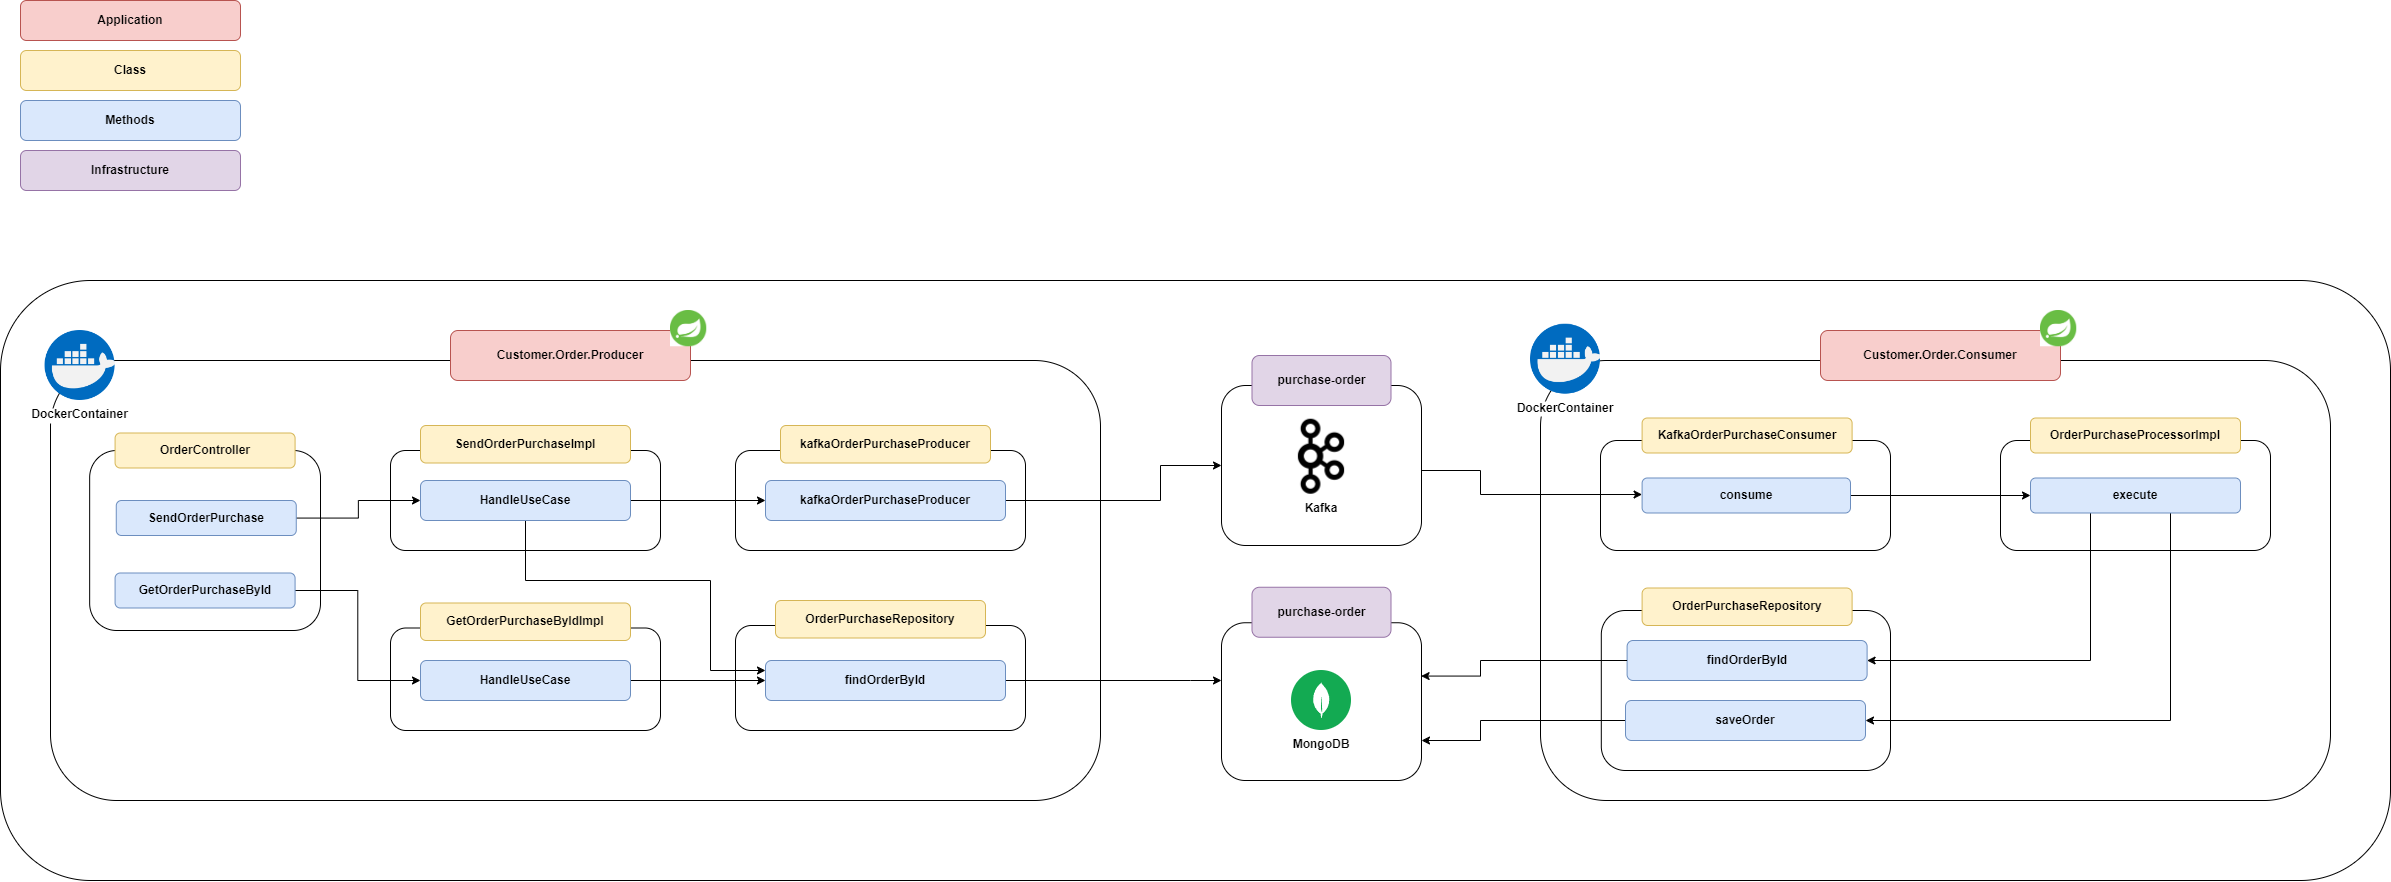

The diagram above was exported from draw.io. Its source (the exported page's mxGraphModel, read from the mxfile embedded in the PNG):
<mxGraphModel dx="2963" dy="1569" grid="1" gridSize="10" guides="1" tooltips="1" connect="1" arrows="1" fold="1" page="1" pageScale="1" pageWidth="827" pageHeight="1169" math="0" shadow="0">
  <root>
    <mxCell id="0" />
    <mxCell id="1" parent="0" />
    <mxCell id="OkHMNu5PUlCFcL3KIx73-54" value="" style="rounded=1;whiteSpace=wrap;html=1;fillColor=none;" vertex="1" parent="1">
      <mxGeometry x="20" y="320" width="2390" height="600" as="geometry" />
    </mxCell>
    <mxCell id="OkHMNu5PUlCFcL3KIx73-4" value="" style="rounded=1;whiteSpace=wrap;html=1;fillColor=none;" vertex="1" parent="1">
      <mxGeometry x="70" y="400" width="1050" height="440" as="geometry" />
    </mxCell>
    <mxCell id="OkHMNu5PUlCFcL3KIx73-32" value="" style="rounded=1;whiteSpace=wrap;html=1;fillColor=none;" vertex="1" parent="1">
      <mxGeometry x="755" y="665" width="290" height="105" as="geometry" />
    </mxCell>
    <mxCell id="OkHMNu5PUlCFcL3KIx73-27" value="" style="rounded=1;whiteSpace=wrap;html=1;fillColor=none;" vertex="1" parent="1">
      <mxGeometry x="410" y="667.5" width="270" height="102.5" as="geometry" />
    </mxCell>
    <mxCell id="OkHMNu5PUlCFcL3KIx73-24" value="" style="rounded=1;whiteSpace=wrap;html=1;fillColor=none;" vertex="1" parent="1">
      <mxGeometry x="1241" y="662.25" width="200" height="157.75" as="geometry" />
    </mxCell>
    <mxCell id="OkHMNu5PUlCFcL3KIx73-18" value="" style="rounded=1;whiteSpace=wrap;html=1;fillColor=none;" vertex="1" parent="1">
      <mxGeometry x="755" y="490" width="290" height="100" as="geometry" />
    </mxCell>
    <mxCell id="OkHMNu5PUlCFcL3KIx73-13" value="" style="rounded=1;whiteSpace=wrap;html=1;fillColor=none;" vertex="1" parent="1">
      <mxGeometry x="410" y="490" width="270" height="100" as="geometry" />
    </mxCell>
    <mxCell id="OkHMNu5PUlCFcL3KIx73-9" value="" style="rounded=1;whiteSpace=wrap;html=1;fillColor=none;" vertex="1" parent="1">
      <mxGeometry x="109.16" y="490" width="230.84" height="180" as="geometry" />
    </mxCell>
    <mxCell id="OkHMNu5PUlCFcL3KIx73-47" style="edgeStyle=orthogonalEdgeStyle;rounded=0;orthogonalLoop=1;jettySize=auto;html=1;" edge="1" parent="1" source="OkHMNu5PUlCFcL3KIx73-5" target="OkHMNu5PUlCFcL3KIx73-38">
      <mxGeometry relative="1" as="geometry">
        <Array as="points">
          <mxPoint x="1500" y="510" />
          <mxPoint x="1500" y="534" />
        </Array>
      </mxGeometry>
    </mxCell>
    <mxCell id="OkHMNu5PUlCFcL3KIx73-5" value="" style="rounded=1;whiteSpace=wrap;html=1;fillColor=none;" vertex="1" parent="1">
      <mxGeometry x="1241" y="425" width="200" height="160" as="geometry" />
    </mxCell>
    <mxCell id="OkHMNu5PUlCFcL3KIx73-6" value="" style="rounded=1;whiteSpace=wrap;html=1;fillColor=none;" vertex="1" parent="1">
      <mxGeometry x="1560" y="400" width="790" height="440" as="geometry" />
    </mxCell>
    <mxCell id="8_2-oLqJLHh6dvRKY53B-67" value="&lt;b&gt;OrderController&lt;/b&gt;" style="rounded=1;whiteSpace=wrap;html=1;fillColor=#fff2cc;strokeColor=#d6b656;" parent="1" vertex="1">
      <mxGeometry x="134.57999999999998" y="472.5" width="180" height="35" as="geometry" />
    </mxCell>
    <mxCell id="8_2-oLqJLHh6dvRKY53B-8" value="MongoDB" style="shape=image;verticalLabelPosition=bottom;labelBackgroundColor=default;verticalAlign=top;aspect=fixed;imageAspect=0;image=https://www.svgrepo.com/show/331488/mongodb.svg;fontStyle=1" parent="1" vertex="1">
      <mxGeometry x="1311" y="710" width="60" height="60" as="geometry" />
    </mxCell>
    <mxCell id="OkHMNu5PUlCFcL3KIx73-25" style="edgeStyle=orthogonalEdgeStyle;rounded=0;orthogonalLoop=1;jettySize=auto;html=1;" edge="1" parent="1" source="8_2-oLqJLHh6dvRKY53B-41" target="OkHMNu5PUlCFcL3KIx73-5">
      <mxGeometry relative="1" as="geometry">
        <Array as="points">
          <mxPoint x="1180" y="540" />
          <mxPoint x="1180" y="505" />
        </Array>
      </mxGeometry>
    </mxCell>
    <mxCell id="8_2-oLqJLHh6dvRKY53B-41" value="&lt;b&gt;kafkaOrderPurchaseProducer&lt;/b&gt;" style="rounded=1;whiteSpace=wrap;html=1;fillColor=#dae8fc;strokeColor=#6c8ebf;" parent="1" vertex="1">
      <mxGeometry x="785" y="520" width="240" height="40" as="geometry" />
    </mxCell>
    <mxCell id="8_2-oLqJLHh6dvRKY53B-45" value="Kafka" style="shape=image;verticalLabelPosition=bottom;labelBackgroundColor=default;verticalAlign=top;aspect=fixed;imageAspect=0;image=https://seeklogo.com/images/K/kafka-logo-8E01E03CAD-seeklogo.com.png;fontStyle=1" parent="1" vertex="1">
      <mxGeometry x="1317.87" y="458.75" width="46.26" height="75" as="geometry" />
    </mxCell>
    <mxCell id="8_2-oLqJLHh6dvRKY53B-74" value="&lt;b&gt;Infrastructure&lt;/b&gt;" style="rounded=1;whiteSpace=wrap;html=1;fillColor=#e1d5e7;strokeColor=#9673a6;" parent="1" vertex="1">
      <mxGeometry x="40" y="190" width="220" height="40" as="geometry" />
    </mxCell>
    <mxCell id="8_2-oLqJLHh6dvRKY53B-75" value="&lt;b&gt;Methods&lt;/b&gt;" style="rounded=1;whiteSpace=wrap;html=1;fillColor=#dae8fc;strokeColor=#6c8ebf;" parent="1" vertex="1">
      <mxGeometry x="40" y="140" width="220" height="40" as="geometry" />
    </mxCell>
    <mxCell id="8_2-oLqJLHh6dvRKY53B-76" value="&lt;b&gt;Class&lt;/b&gt;" style="rounded=1;whiteSpace=wrap;html=1;fillColor=#fff2cc;strokeColor=#d6b656;" parent="1" vertex="1">
      <mxGeometry x="40" y="90" width="220" height="40" as="geometry" />
    </mxCell>
    <mxCell id="8_2-oLqJLHh6dvRKY53B-78" value="&lt;b&gt;Application&lt;/b&gt;" style="rounded=1;whiteSpace=wrap;html=1;fillColor=#f8cecc;strokeColor=#b85450;" parent="1" vertex="1">
      <mxGeometry x="40" y="40" width="220" height="40" as="geometry" />
    </mxCell>
    <mxCell id="OkHMNu5PUlCFcL3KIx73-1" value="&lt;b&gt;Customer.Order.Consumer&lt;/b&gt;" style="rounded=1;whiteSpace=wrap;html=1;fillColor=#f8cecc;strokeColor=#b85450;" vertex="1" parent="1">
      <mxGeometry x="1840" y="370" width="240" height="50" as="geometry" />
    </mxCell>
    <mxCell id="OkHMNu5PUlCFcL3KIx73-21" style="edgeStyle=orthogonalEdgeStyle;rounded=0;orthogonalLoop=1;jettySize=auto;html=1;" edge="1" parent="1" source="OkHMNu5PUlCFcL3KIx73-3" target="8_2-oLqJLHh6dvRKY53B-41">
      <mxGeometry relative="1" as="geometry" />
    </mxCell>
    <mxCell id="OkHMNu5PUlCFcL3KIx73-23" style="edgeStyle=orthogonalEdgeStyle;rounded=0;orthogonalLoop=1;jettySize=auto;html=1;entryX=0;entryY=0.25;entryDx=0;entryDy=0;" edge="1" parent="1" source="OkHMNu5PUlCFcL3KIx73-3" target="OkHMNu5PUlCFcL3KIx73-20">
      <mxGeometry relative="1" as="geometry">
        <Array as="points">
          <mxPoint x="545" y="620" />
          <mxPoint x="730" y="620" />
          <mxPoint x="730" y="710" />
        </Array>
      </mxGeometry>
    </mxCell>
    <mxCell id="OkHMNu5PUlCFcL3KIx73-3" value="&lt;b&gt;HandleUseCase&lt;/b&gt;" style="rounded=1;whiteSpace=wrap;html=1;fillColor=#dae8fc;strokeColor=#6c8ebf;" vertex="1" parent="1">
      <mxGeometry x="440" y="520" width="210" height="40" as="geometry" />
    </mxCell>
    <mxCell id="OkHMNu5PUlCFcL3KIx73-16" style="edgeStyle=orthogonalEdgeStyle;rounded=0;orthogonalLoop=1;jettySize=auto;html=1;entryX=0;entryY=0.5;entryDx=0;entryDy=0;" edge="1" parent="1" source="OkHMNu5PUlCFcL3KIx73-10" target="OkHMNu5PUlCFcL3KIx73-3">
      <mxGeometry relative="1" as="geometry" />
    </mxCell>
    <mxCell id="OkHMNu5PUlCFcL3KIx73-10" value="&lt;b&gt;SendOrderPurchase&lt;/b&gt;" style="rounded=1;whiteSpace=wrap;html=1;fillColor=#dae8fc;strokeColor=#6c8ebf;" vertex="1" parent="1">
      <mxGeometry x="135.76" y="540" width="180" height="35" as="geometry" />
    </mxCell>
    <mxCell id="OkHMNu5PUlCFcL3KIx73-17" style="edgeStyle=orthogonalEdgeStyle;rounded=0;orthogonalLoop=1;jettySize=auto;html=1;entryX=0;entryY=0.5;entryDx=0;entryDy=0;" edge="1" parent="1" source="OkHMNu5PUlCFcL3KIx73-11" target="OkHMNu5PUlCFcL3KIx73-15">
      <mxGeometry relative="1" as="geometry" />
    </mxCell>
    <mxCell id="OkHMNu5PUlCFcL3KIx73-11" value="&lt;b&gt;GetOrderPurchaseById&lt;/b&gt;" style="rounded=1;whiteSpace=wrap;html=1;fillColor=#dae8fc;strokeColor=#6c8ebf;" vertex="1" parent="1">
      <mxGeometry x="134.57999999999998" y="612.5" width="180" height="35" as="geometry" />
    </mxCell>
    <mxCell id="OkHMNu5PUlCFcL3KIx73-14" value="&lt;b&gt;SendOrderPurchaseImpl&lt;/b&gt;" style="rounded=1;whiteSpace=wrap;html=1;fillColor=#fff2cc;strokeColor=#d6b656;" vertex="1" parent="1">
      <mxGeometry x="440" y="465" width="210" height="37.5" as="geometry" />
    </mxCell>
    <mxCell id="OkHMNu5PUlCFcL3KIx73-22" style="edgeStyle=orthogonalEdgeStyle;rounded=0;orthogonalLoop=1;jettySize=auto;html=1;" edge="1" parent="1" source="OkHMNu5PUlCFcL3KIx73-15" target="OkHMNu5PUlCFcL3KIx73-20">
      <mxGeometry relative="1" as="geometry" />
    </mxCell>
    <mxCell id="OkHMNu5PUlCFcL3KIx73-15" value="&lt;b&gt;HandleUseCase&lt;/b&gt;" style="rounded=1;whiteSpace=wrap;html=1;fillColor=#dae8fc;strokeColor=#6c8ebf;" vertex="1" parent="1">
      <mxGeometry x="440" y="700" width="210" height="40" as="geometry" />
    </mxCell>
    <mxCell id="OkHMNu5PUlCFcL3KIx73-19" value="&lt;b&gt;kafkaOrderPurchaseProducer&lt;/b&gt;" style="rounded=1;whiteSpace=wrap;html=1;fillColor=#fff2cc;strokeColor=#d6b656;" vertex="1" parent="1">
      <mxGeometry x="800" y="465" width="210" height="37.5" as="geometry" />
    </mxCell>
    <mxCell id="OkHMNu5PUlCFcL3KIx73-26" style="edgeStyle=orthogonalEdgeStyle;rounded=0;orthogonalLoop=1;jettySize=auto;html=1;" edge="1" parent="1" source="OkHMNu5PUlCFcL3KIx73-20" target="OkHMNu5PUlCFcL3KIx73-24">
      <mxGeometry relative="1" as="geometry">
        <Array as="points">
          <mxPoint x="1210" y="720" />
          <mxPoint x="1210" y="720" />
        </Array>
      </mxGeometry>
    </mxCell>
    <mxCell id="OkHMNu5PUlCFcL3KIx73-20" value="&lt;b&gt;findOrderById&lt;/b&gt;" style="rounded=1;whiteSpace=wrap;html=1;fillColor=#dae8fc;strokeColor=#6c8ebf;" vertex="1" parent="1">
      <mxGeometry x="785" y="700" width="240" height="40" as="geometry" />
    </mxCell>
    <mxCell id="OkHMNu5PUlCFcL3KIx73-28" value="&lt;b&gt;GetOrderPurchaseByIdImpl&lt;/b&gt;" style="rounded=1;whiteSpace=wrap;html=1;fillColor=#fff2cc;strokeColor=#d6b656;" vertex="1" parent="1">
      <mxGeometry x="440" y="642.5" width="210" height="37.5" as="geometry" />
    </mxCell>
    <mxCell id="OkHMNu5PUlCFcL3KIx73-33" value="&lt;b&gt;OrderPurchaseRepository&lt;/b&gt;" style="rounded=1;whiteSpace=wrap;html=1;fillColor=#fff2cc;strokeColor=#d6b656;" vertex="1" parent="1">
      <mxGeometry x="795" y="640" width="210" height="37.5" as="geometry" />
    </mxCell>
    <mxCell id="OkHMNu5PUlCFcL3KIx73-35" value="&lt;b&gt;Customer.Order.Producer&lt;/b&gt;" style="rounded=1;whiteSpace=wrap;html=1;fillColor=#f8cecc;strokeColor=#b85450;" vertex="1" parent="1">
      <mxGeometry x="470" y="370" width="240" height="50" as="geometry" />
    </mxCell>
    <mxCell id="OkHMNu5PUlCFcL3KIx73-36" value="" style="rounded=1;whiteSpace=wrap;html=1;fillColor=none;" vertex="1" parent="1">
      <mxGeometry x="1620" y="480" width="290" height="110" as="geometry" />
    </mxCell>
    <mxCell id="OkHMNu5PUlCFcL3KIx73-37" value="&lt;b&gt;KafkaOrderPurchaseConsumer&lt;/b&gt;" style="rounded=1;whiteSpace=wrap;html=1;fillColor=#fff2cc;strokeColor=#d6b656;" vertex="1" parent="1">
      <mxGeometry x="1661.6" y="457.5" width="210" height="35" as="geometry" />
    </mxCell>
    <mxCell id="OkHMNu5PUlCFcL3KIx73-50" style="edgeStyle=orthogonalEdgeStyle;rounded=0;orthogonalLoop=1;jettySize=auto;html=1;entryX=0;entryY=0.5;entryDx=0;entryDy=0;" edge="1" parent="1" source="OkHMNu5PUlCFcL3KIx73-38" target="OkHMNu5PUlCFcL3KIx73-42">
      <mxGeometry relative="1" as="geometry" />
    </mxCell>
    <mxCell id="OkHMNu5PUlCFcL3KIx73-38" value="&lt;b&gt;consume&lt;/b&gt;" style="rounded=1;whiteSpace=wrap;html=1;fillColor=#dae8fc;strokeColor=#6c8ebf;" vertex="1" parent="1">
      <mxGeometry x="1661.6" y="517.5" width="208.4" height="35" as="geometry" />
    </mxCell>
    <mxCell id="OkHMNu5PUlCFcL3KIx73-40" value="" style="rounded=1;whiteSpace=wrap;html=1;fillColor=none;" vertex="1" parent="1">
      <mxGeometry x="2020" y="480" width="270" height="110" as="geometry" />
    </mxCell>
    <mxCell id="OkHMNu5PUlCFcL3KIx73-41" value="&lt;b&gt;OrderPurchaseProcessorImpl&lt;/b&gt;" style="rounded=1;whiteSpace=wrap;html=1;fillColor=#fff2cc;strokeColor=#d6b656;" vertex="1" parent="1">
      <mxGeometry x="2050" y="457.5" width="210" height="35" as="geometry" />
    </mxCell>
    <mxCell id="OkHMNu5PUlCFcL3KIx73-51" style="edgeStyle=orthogonalEdgeStyle;rounded=0;orthogonalLoop=1;jettySize=auto;html=1;entryX=1;entryY=0.5;entryDx=0;entryDy=0;" edge="1" parent="1" source="OkHMNu5PUlCFcL3KIx73-42" target="OkHMNu5PUlCFcL3KIx73-44">
      <mxGeometry relative="1" as="geometry">
        <Array as="points">
          <mxPoint x="2110" y="700" />
        </Array>
      </mxGeometry>
    </mxCell>
    <mxCell id="OkHMNu5PUlCFcL3KIx73-52" style="edgeStyle=orthogonalEdgeStyle;rounded=0;orthogonalLoop=1;jettySize=auto;html=1;entryX=1;entryY=0.5;entryDx=0;entryDy=0;" edge="1" parent="1" source="OkHMNu5PUlCFcL3KIx73-42" target="OkHMNu5PUlCFcL3KIx73-46">
      <mxGeometry relative="1" as="geometry">
        <Array as="points">
          <mxPoint x="2190" y="760" />
        </Array>
      </mxGeometry>
    </mxCell>
    <mxCell id="OkHMNu5PUlCFcL3KIx73-42" value="&lt;b&gt;execute&lt;/b&gt;" style="rounded=1;whiteSpace=wrap;html=1;fillColor=#dae8fc;strokeColor=#6c8ebf;" vertex="1" parent="1">
      <mxGeometry x="2050" y="517.5" width="210" height="35" as="geometry" />
    </mxCell>
    <mxCell id="OkHMNu5PUlCFcL3KIx73-43" value="" style="rounded=1;whiteSpace=wrap;html=1;fillColor=none;" vertex="1" parent="1">
      <mxGeometry x="1620.8" y="650" width="289.2" height="160" as="geometry" />
    </mxCell>
    <mxCell id="OkHMNu5PUlCFcL3KIx73-44" value="&lt;b&gt;findOrderById&lt;/b&gt;" style="rounded=1;whiteSpace=wrap;html=1;fillColor=#dae8fc;strokeColor=#6c8ebf;" vertex="1" parent="1">
      <mxGeometry x="1646.6000000000001" y="680" width="240" height="40" as="geometry" />
    </mxCell>
    <mxCell id="OkHMNu5PUlCFcL3KIx73-45" value="&lt;b&gt;OrderPurchaseRepository&lt;/b&gt;" style="rounded=1;whiteSpace=wrap;html=1;fillColor=#fff2cc;strokeColor=#d6b656;" vertex="1" parent="1">
      <mxGeometry x="1661.6" y="627.5" width="210" height="37.5" as="geometry" />
    </mxCell>
    <mxCell id="OkHMNu5PUlCFcL3KIx73-49" style="edgeStyle=orthogonalEdgeStyle;rounded=0;orthogonalLoop=1;jettySize=auto;html=1;entryX=1;entryY=0.75;entryDx=0;entryDy=0;" edge="1" parent="1" source="OkHMNu5PUlCFcL3KIx73-46" target="OkHMNu5PUlCFcL3KIx73-24">
      <mxGeometry relative="1" as="geometry">
        <mxPoint x="1440" y="770" as="targetPoint" />
        <Array as="points">
          <mxPoint x="1500" y="760" />
          <mxPoint x="1500" y="780" />
          <mxPoint x="1441" y="780" />
        </Array>
      </mxGeometry>
    </mxCell>
    <mxCell id="OkHMNu5PUlCFcL3KIx73-46" value="&lt;b&gt;saveOrder&lt;/b&gt;" style="rounded=1;whiteSpace=wrap;html=1;fillColor=#dae8fc;strokeColor=#6c8ebf;" vertex="1" parent="1">
      <mxGeometry x="1645" y="740" width="240" height="40" as="geometry" />
    </mxCell>
    <mxCell id="OkHMNu5PUlCFcL3KIx73-56" value="&lt;b&gt;purchase-order&lt;/b&gt;" style="rounded=1;whiteSpace=wrap;html=1;fillColor=#e1d5e7;strokeColor=#9673a6;" vertex="1" parent="1">
      <mxGeometry x="1271.5" y="395" width="139" height="50" as="geometry" />
    </mxCell>
    <mxCell id="OkHMNu5PUlCFcL3KIx73-57" value="&lt;b&gt;purchase-order&lt;/b&gt;" style="rounded=1;whiteSpace=wrap;html=1;fillColor=#e1d5e7;strokeColor=#9673a6;" vertex="1" parent="1">
      <mxGeometry x="1271.5" y="626.75" width="139" height="50" as="geometry" />
    </mxCell>
    <mxCell id="OkHMNu5PUlCFcL3KIx73-58" value="DockerContainer" style="shape=image;verticalLabelPosition=bottom;labelBackgroundColor=default;verticalAlign=top;aspect=fixed;imageAspect=0;image=https://cdn-icons-png.flaticon.com/512/919/919853.png;fontStyle=1" vertex="1" parent="1">
      <mxGeometry x="64.58" y="370" width="70" height="70" as="geometry" />
    </mxCell>
    <mxCell id="OkHMNu5PUlCFcL3KIx73-63" value="DockerContainer" style="shape=image;verticalLabelPosition=bottom;labelBackgroundColor=default;verticalAlign=top;aspect=fixed;imageAspect=0;image=https://cdn-icons-png.flaticon.com/512/919/919853.png;fontStyle=1" vertex="1" parent="1">
      <mxGeometry x="1550" y="363.75" width="70" height="70" as="geometry" />
    </mxCell>
    <mxCell id="OkHMNu5PUlCFcL3KIx73-64" value="" style="shape=image;verticalLabelPosition=bottom;labelBackgroundColor=default;verticalAlign=top;aspect=fixed;imageAspect=0;image=https://images.ctfassets.net/23aumh6u8s0i/6WdgKiAbhNyVIQWDECzf48/fc4dd3f38700ba0f9a143bdaee8c9479/spring_icon.png;fontStyle=1" vertex="1" parent="1">
      <mxGeometry x="2060" y="350" width="36.25" height="36.25" as="geometry" />
    </mxCell>
    <mxCell id="OkHMNu5PUlCFcL3KIx73-65" value="" style="shape=image;verticalLabelPosition=bottom;labelBackgroundColor=default;verticalAlign=top;aspect=fixed;imageAspect=0;image=https://images.ctfassets.net/23aumh6u8s0i/6WdgKiAbhNyVIQWDECzf48/fc4dd3f38700ba0f9a143bdaee8c9479/spring_icon.png;fontStyle=1" vertex="1" parent="1">
      <mxGeometry x="690.0000000000001" y="350" width="36.25" height="36.25" as="geometry" />
    </mxCell>
    <mxCell id="OkHMNu5PUlCFcL3KIx73-66" style="edgeStyle=orthogonalEdgeStyle;rounded=0;orthogonalLoop=1;jettySize=auto;html=1;entryX=0.998;entryY=0.338;entryDx=0;entryDy=0;entryPerimeter=0;" edge="1" parent="1" source="OkHMNu5PUlCFcL3KIx73-44" target="OkHMNu5PUlCFcL3KIx73-24">
      <mxGeometry relative="1" as="geometry">
        <Array as="points">
          <mxPoint x="1500" y="700" />
          <mxPoint x="1500" y="716" />
        </Array>
      </mxGeometry>
    </mxCell>
  </root>
</mxGraphModel>